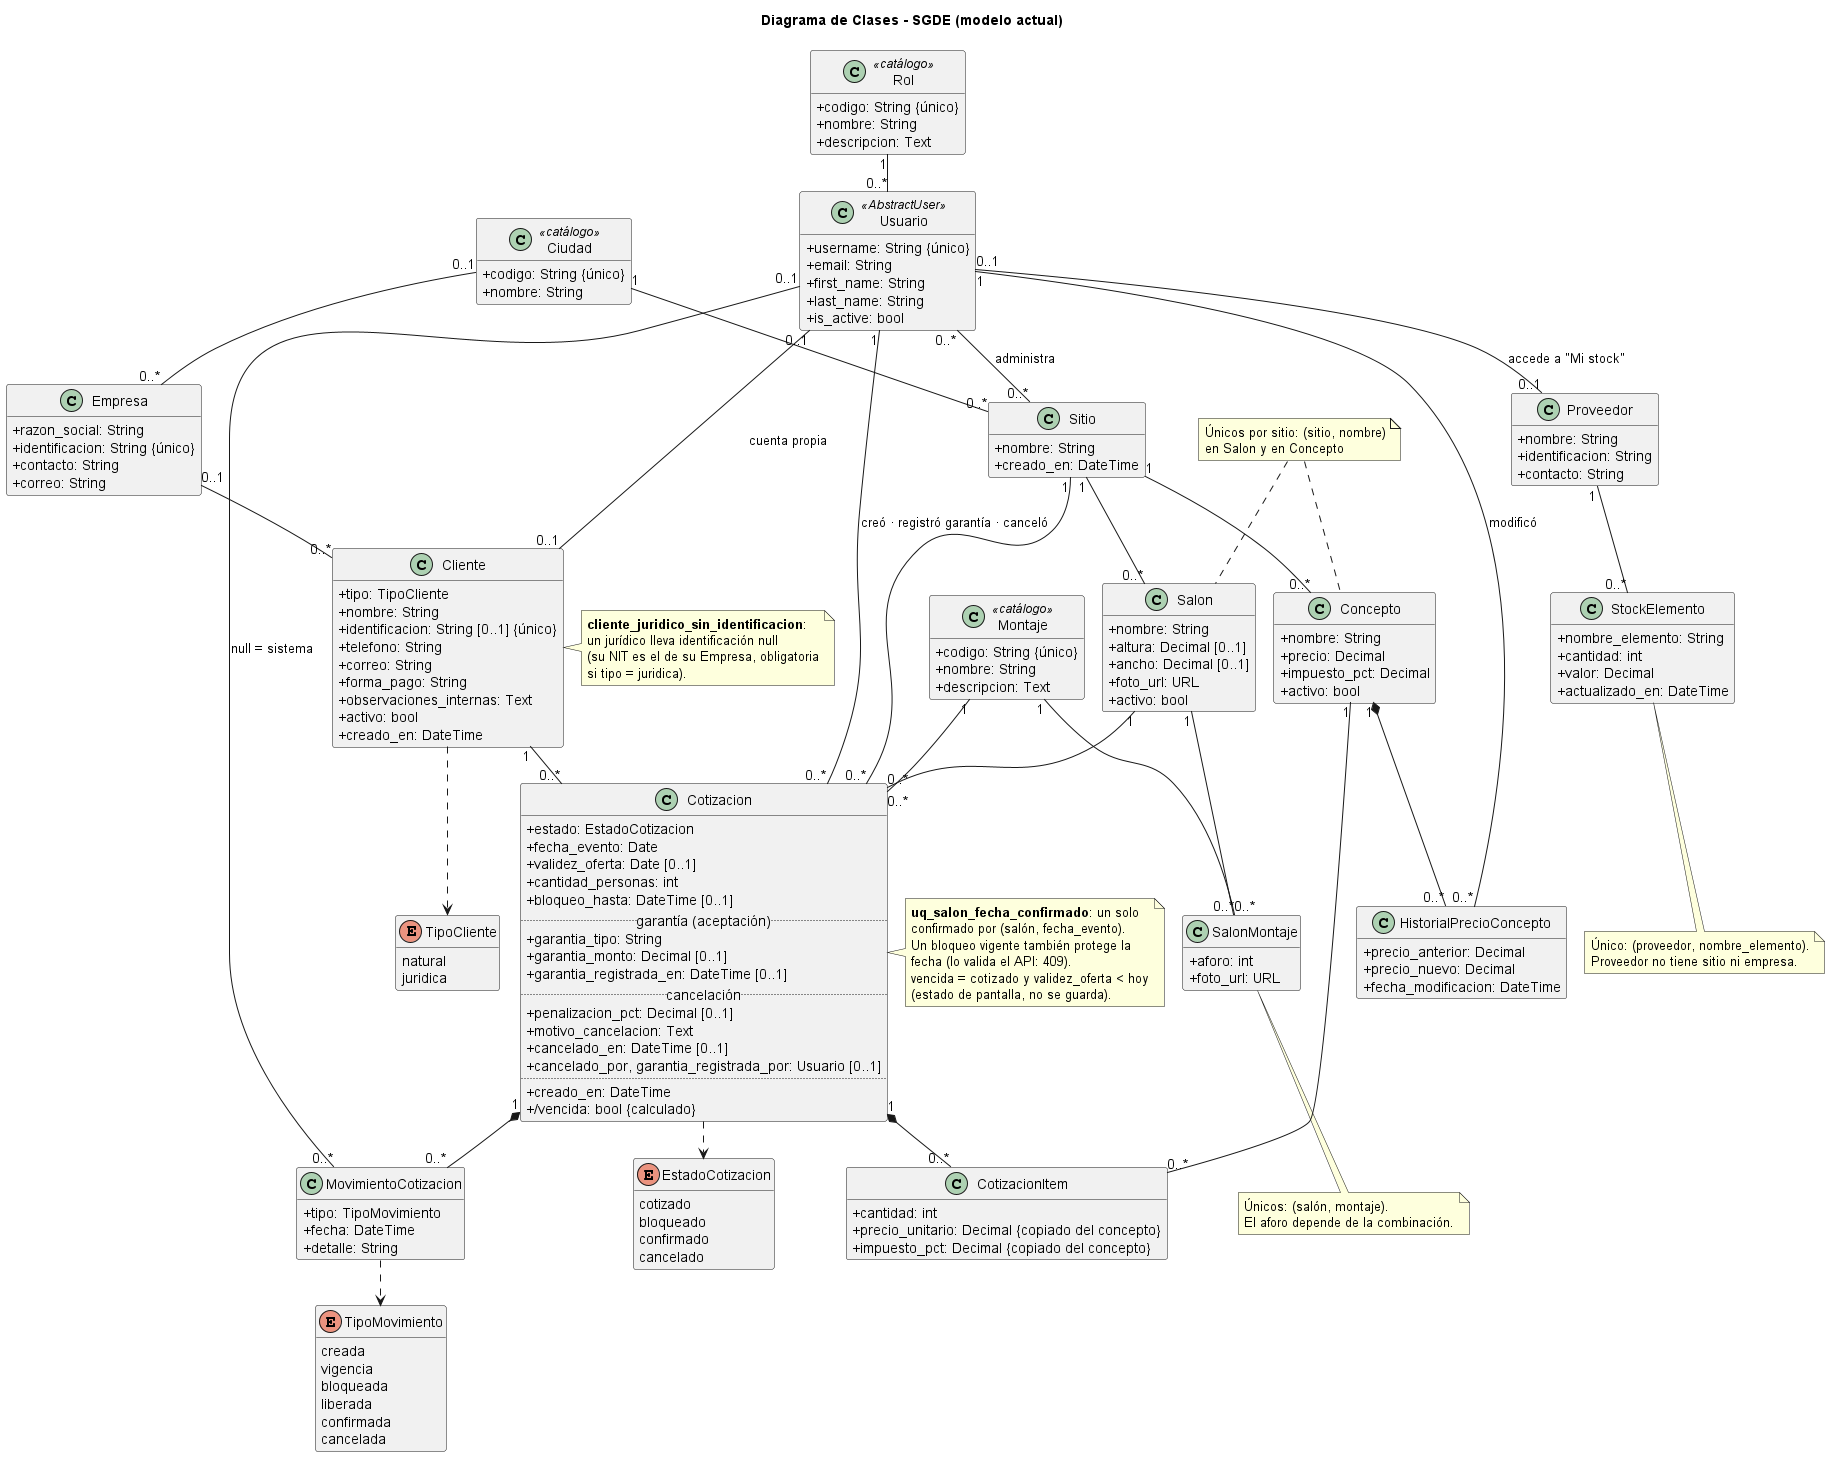

The diagram above was rendered by PlantUML. Its source (embedded in the PNG):
@startuml Diagrama_Clases_SGDE
!pragma layout smetana
' Diagrama de clases de SGDE, regenerado desde los models.py de backend/apps/ (SGDE-105).
' Si no coincide con models.py, el código manda. PNG: docs/Diagrama_Clases_SGDE.png, con la
' extensión PlantUML de VS Code o con plantuml.jar (motor smetana: no necesita Graphviz).
' Sin paquetes a propósito: el motor smetana falla con ellos. Clases por app de Django:
'   sitios: Ciudad, Sitio · usuarios: Rol, Usuario · clientes: Empresa, Cliente
'   salones: Montaje, Salon, SalonMontaje · catalogo: Concepto, HistorialPrecioConcepto
'   proveedores: Proveedor, StockElemento · cotizaciones: Cotizacion, CotizacionItem, MovimientoCotizacion
' No hay entidades Hotel, Bloqueo ni Evento: el sitio es Sitio, el bloqueo es un
' estado de la cotización y el evento ES la Cotizacion confirmada.
title Diagrama de Clases - SGDE (modelo actual)
skinparam backgroundColor white
skinparam classAttributeIconSize 0
hide empty methods

  class Ciudad <<catálogo>> {
    +codigo: String {único}
    +nombre: String
  }
  class Sitio {
    +nombre: String
    +creado_en: DateTime
  }

  class Rol <<catálogo>> {
    +codigo: String {único}
    +nombre: String
    +descripcion: Text
  }
  class Usuario <<AbstractUser>> {
    +username: String {único}
    +email: String
    +first_name: String
    +last_name: String
    +is_active: bool
  }

  class Empresa {
    +razon_social: String
    +identificacion: String {único}
    +contacto: String
    +correo: String
  }
  class Cliente {
    +tipo: TipoCliente
    +nombre: String
    +identificacion: String [0..1] {único}
    +telefono: String
    +correo: String
    +forma_pago: String
    +observaciones_internas: Text
    +activo: bool
    +creado_en: DateTime
  }
  enum TipoCliente {
    natural
    juridica
  }

  class Montaje <<catálogo>> {
    +codigo: String {único}
    +nombre: String
    +descripcion: Text
  }
  class Salon {
    +nombre: String
    +altura: Decimal [0..1]
    +ancho: Decimal [0..1]
    +foto_url: URL
    +activo: bool
  }
  class SalonMontaje {
    +aforo: int
    +foto_url: URL
  }

  class Concepto {
    +nombre: String
    +precio: Decimal
    +impuesto_pct: Decimal
    +activo: bool
  }
  class HistorialPrecioConcepto {
    +precio_anterior: Decimal
    +precio_nuevo: Decimal
    +fecha_modificacion: DateTime
  }

  class Proveedor {
    +nombre: String
    +identificacion: String
    +contacto: String
  }
  class StockElemento {
    +nombre_elemento: String
    +cantidad: int
    +valor: Decimal
    +actualizado_en: DateTime
  }

  class Cotizacion {
    +estado: EstadoCotizacion
    +fecha_evento: Date
    +validez_oferta: Date [0..1]
    +cantidad_personas: int
    +bloqueo_hasta: DateTime [0..1]
    .. garantía (aceptación) ..
    +garantia_tipo: String
    +garantia_monto: Decimal [0..1]
    +garantia_registrada_en: DateTime [0..1]
    .. cancelación ..
    +penalizacion_pct: Decimal [0..1]
    +motivo_cancelacion: Text
    +cancelado_en: DateTime [0..1]
    +cancelado_por, garantia_registrada_por: Usuario [0..1]
    ..
    +creado_en: DateTime
    +/vencida: bool {calculado}
  }
  enum EstadoCotizacion {
    cotizado
    bloqueado
    confirmado
    cancelado
  }
  class CotizacionItem {
    +cantidad: int
    +precio_unitario: Decimal {copiado del concepto}
    +impuesto_pct: Decimal {copiado del concepto}
  }
  class MovimientoCotizacion {
    +tipo: TipoMovimiento
    +fecha: DateTime
    +detalle: String
  }
  enum TipoMovimiento {
    creada
    vigencia
    bloqueada
    liberada
    confirmada
    cancelada
  }

' ---- Relaciones (muchos "1" del lado de la llave foránea) ----
Ciudad "1" -- "0..*" Sitio
Ciudad "0..1" -- "0..*" Empresa
Rol "1" -- "0..*" Usuario
Usuario "0..*" -- "0..*" Sitio : administra >
Empresa "0..1" -- "0..*" Cliente
Usuario "0..1" -- "0..1" Cliente : cuenta propia >
Sitio "1" -- "0..*" Salon
Salon "1" -- "0..*" SalonMontaje
Montaje "1" -- "0..*" SalonMontaje
Sitio "1" -- "0..*" Concepto
Concepto "1" *-- "0..*" HistorialPrecioConcepto
Usuario "1" -- "0..*" HistorialPrecioConcepto : modificó >
Proveedor "1" -- "0..*" StockElemento
Usuario "0..1" -- "0..1" Proveedor : accede a "Mi stock" >
Sitio "1" -- "0..*" Cotizacion
Cliente "1" -- "0..*" Cotizacion
Usuario "1" -- "0..*" Cotizacion : creó · registró garantía · canceló >
Salon "1" -- "0..*" Cotizacion
Montaje "1" -- "0..*" Cotizacion
Cotizacion "1" *-- "0..*" CotizacionItem
Concepto "1" -- "0..*" CotizacionItem
Cotizacion "1" *-- "0..*" MovimientoCotizacion
Usuario "0..1" -- "0..*" MovimientoCotizacion : null = sistema >
Cliente ..> TipoCliente
Cotizacion ..> EstadoCotizacion
MovimientoCotizacion ..> TipoMovimiento

' ---- Restricciones ----
note right of Cotizacion
  **uq_salon_fecha_confirmado**: un solo
  confirmado por (salón, fecha_evento).
  Un bloqueo vigente también protege la
  fecha (lo valida el API: 409).
  vencida = cotizado y validez_oferta < hoy
  (estado de pantalla, no se guarda).
end note
note right of Cliente
  **cliente_juridico_sin_identificacion**:
  un jurídico lleva identificación null
  (su NIT es el de su Empresa, obligatoria
  si tipo = juridica).
end note
note bottom of SalonMontaje
  Únicos: (salón, montaje).
  El aforo depende de la combinación.
end note
note bottom of StockElemento
  Único: (proveedor, nombre_elemento).
  Proveedor no tiene sitio ni empresa.
end note
note "Únicos por sitio: (sitio, nombre)\nen Salon y en Concepto" as N1
N1 .. Salon
N1 .. Concepto
@enduml